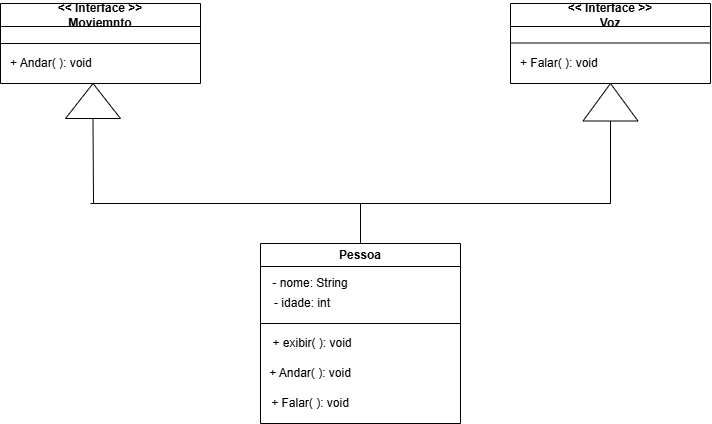

The diagram above was exported from draw.io. Its source (the exported page's mxGraphModel, read from the mxfile embedded in the PNG):
<mxGraphModel dx="1120" dy="468" grid="1" gridSize="10" guides="1" tooltips="1" connect="1" arrows="1" fold="1" page="1" pageScale="1" pageWidth="827" pageHeight="1169" math="0" shadow="0">
  <root>
    <mxCell id="0" />
    <mxCell id="1" parent="0" />
    <mxCell id="d1CBKgg-FbBLZipOW3Hq-2" value="&amp;lt;&amp;lt; Interface &amp;gt;&amp;gt;&lt;div&gt;Moviemnto&lt;/div&gt;" style="swimlane;whiteSpace=wrap;html=1;" parent="1" vertex="1">
      <mxGeometry x="40" y="40" width="200" height="80" as="geometry" />
    </mxCell>
    <mxCell id="d1CBKgg-FbBLZipOW3Hq-3" value="" style="endArrow=none;html=1;rounded=0;exitX=0;exitY=0.25;exitDx=0;exitDy=0;entryX=1;entryY=0.25;entryDx=0;entryDy=0;" parent="d1CBKgg-FbBLZipOW3Hq-2" edge="1">
      <mxGeometry width="50" height="50" relative="1" as="geometry">
        <mxPoint y="40" as="sourcePoint" />
        <mxPoint x="200" y="40" as="targetPoint" />
        <Array as="points" />
      </mxGeometry>
    </mxCell>
    <mxCell id="d1CBKgg-FbBLZipOW3Hq-4" value="+ Andar( ): void" style="text;strokeColor=none;fillColor=none;align=left;verticalAlign=middle;spacingLeft=4;spacingRight=4;overflow=hidden;points=[[0,0.5],[1,0.5]];portConstraint=eastwest;rotatable=0;whiteSpace=wrap;html=1;" parent="d1CBKgg-FbBLZipOW3Hq-2" vertex="1">
      <mxGeometry x="4" y="50" width="100" height="20" as="geometry" />
    </mxCell>
    <mxCell id="d1CBKgg-FbBLZipOW3Hq-5" value="&amp;lt;&amp;lt; Interface &amp;gt;&amp;gt;&lt;div&gt;Voz&lt;/div&gt;" style="swimlane;whiteSpace=wrap;html=1;" parent="1" vertex="1">
      <mxGeometry x="550" y="40" width="200" height="80" as="geometry" />
    </mxCell>
    <mxCell id="d1CBKgg-FbBLZipOW3Hq-6" value="" style="endArrow=none;html=1;rounded=0;exitX=0;exitY=0.25;exitDx=0;exitDy=0;entryX=1;entryY=0.25;entryDx=0;entryDy=0;" parent="d1CBKgg-FbBLZipOW3Hq-5" edge="1">
      <mxGeometry width="50" height="50" relative="1" as="geometry">
        <mxPoint y="39.5" as="sourcePoint" />
        <mxPoint x="200" y="39.5" as="targetPoint" />
        <Array as="points" />
      </mxGeometry>
    </mxCell>
    <mxCell id="d1CBKgg-FbBLZipOW3Hq-7" value="+ Falar( ): void" style="text;strokeColor=none;fillColor=none;align=left;verticalAlign=middle;spacingLeft=4;spacingRight=4;overflow=hidden;points=[[0,0.5],[1,0.5]];portConstraint=eastwest;rotatable=0;whiteSpace=wrap;html=1;" parent="d1CBKgg-FbBLZipOW3Hq-5" vertex="1">
      <mxGeometry x="4" y="50" width="100" height="20" as="geometry" />
    </mxCell>
    <mxCell id="d1CBKgg-FbBLZipOW3Hq-8" value="" style="triangle;whiteSpace=wrap;html=1;rotation=-90;" parent="1" vertex="1">
      <mxGeometry x="115" y="110" width="35" height="55" as="geometry" />
    </mxCell>
    <mxCell id="d1CBKgg-FbBLZipOW3Hq-10" value="" style="endArrow=none;html=1;rounded=0;entryX=0;entryY=0.5;entryDx=0;entryDy=0;" parent="1" target="d1CBKgg-FbBLZipOW3Hq-8" edge="1">
      <mxGeometry width="50" height="50" relative="1" as="geometry">
        <mxPoint x="133" y="240" as="sourcePoint" />
        <mxPoint x="440" y="220" as="targetPoint" />
      </mxGeometry>
    </mxCell>
    <mxCell id="d1CBKgg-FbBLZipOW3Hq-11" value="" style="triangle;whiteSpace=wrap;html=1;rotation=-90;" parent="1" vertex="1">
      <mxGeometry x="631.25" y="111.25" width="37.5" height="55" as="geometry" />
    </mxCell>
    <mxCell id="d1CBKgg-FbBLZipOW3Hq-12" value="" style="endArrow=none;html=1;rounded=0;entryX=0;entryY=0.5;entryDx=0;entryDy=0;" parent="1" target="d1CBKgg-FbBLZipOW3Hq-11" edge="1">
      <mxGeometry width="50" height="50" relative="1" as="geometry">
        <mxPoint x="650" y="240" as="sourcePoint" />
        <mxPoint x="650" y="160" as="targetPoint" />
      </mxGeometry>
    </mxCell>
    <mxCell id="d1CBKgg-FbBLZipOW3Hq-13" value="Pessoa" style="swimlane;whiteSpace=wrap;html=1;" parent="1" vertex="1">
      <mxGeometry x="300" y="280" width="200" height="180" as="geometry" />
    </mxCell>
    <mxCell id="d1CBKgg-FbBLZipOW3Hq-15" value="- nome: String" style="text;html=1;align=center;verticalAlign=middle;whiteSpace=wrap;rounded=0;" parent="d1CBKgg-FbBLZipOW3Hq-13" vertex="1">
      <mxGeometry x="10" y="30" width="80" height="20" as="geometry" />
    </mxCell>
    <mxCell id="d1CBKgg-FbBLZipOW3Hq-16" value="- idade: int" style="text;html=1;align=center;verticalAlign=middle;whiteSpace=wrap;rounded=0;" parent="d1CBKgg-FbBLZipOW3Hq-13" vertex="1">
      <mxGeometry x="7" y="50" width="70" height="20" as="geometry" />
    </mxCell>
    <mxCell id="d1CBKgg-FbBLZipOW3Hq-14" value="" style="endArrow=none;html=1;rounded=0;exitX=0;exitY=0.5;exitDx=0;exitDy=0;entryX=1;entryY=0.5;entryDx=0;entryDy=0;" parent="d1CBKgg-FbBLZipOW3Hq-13" edge="1">
      <mxGeometry width="50" height="50" relative="1" as="geometry">
        <mxPoint y="80" as="sourcePoint" />
        <mxPoint x="200" y="80" as="targetPoint" />
      </mxGeometry>
    </mxCell>
    <mxCell id="d1CBKgg-FbBLZipOW3Hq-19" value="+ exibir( ): void" style="text;html=1;align=center;verticalAlign=middle;whiteSpace=wrap;rounded=0;" parent="d1CBKgg-FbBLZipOW3Hq-13" vertex="1">
      <mxGeometry x="7" y="90" width="90" height="20" as="geometry" />
    </mxCell>
    <mxCell id="d1CBKgg-FbBLZipOW3Hq-20" value="+ Andar( ): void" style="text;html=1;align=center;verticalAlign=middle;whiteSpace=wrap;rounded=0;" parent="d1CBKgg-FbBLZipOW3Hq-13" vertex="1">
      <mxGeometry x="7" y="120" width="86" height="20" as="geometry" />
    </mxCell>
    <mxCell id="d1CBKgg-FbBLZipOW3Hq-21" value="+ Falar( ): void" style="text;html=1;align=center;verticalAlign=middle;whiteSpace=wrap;rounded=0;" parent="d1CBKgg-FbBLZipOW3Hq-13" vertex="1">
      <mxGeometry x="10" y="150" width="80" height="20" as="geometry" />
    </mxCell>
    <mxCell id="d1CBKgg-FbBLZipOW3Hq-17" value="" style="endArrow=none;html=1;rounded=0;" parent="1" edge="1">
      <mxGeometry width="50" height="50" relative="1" as="geometry">
        <mxPoint x="130" y="240" as="sourcePoint" />
        <mxPoint x="650" y="240" as="targetPoint" />
      </mxGeometry>
    </mxCell>
    <mxCell id="d1CBKgg-FbBLZipOW3Hq-18" value="" style="endArrow=none;html=1;rounded=0;entryX=0.5;entryY=0;entryDx=0;entryDy=0;" parent="1" target="d1CBKgg-FbBLZipOW3Hq-13" edge="1">
      <mxGeometry width="50" height="50" relative="1" as="geometry">
        <mxPoint x="400" y="240" as="sourcePoint" />
        <mxPoint x="390" y="270" as="targetPoint" />
      </mxGeometry>
    </mxCell>
  </root>
</mxGraphModel>